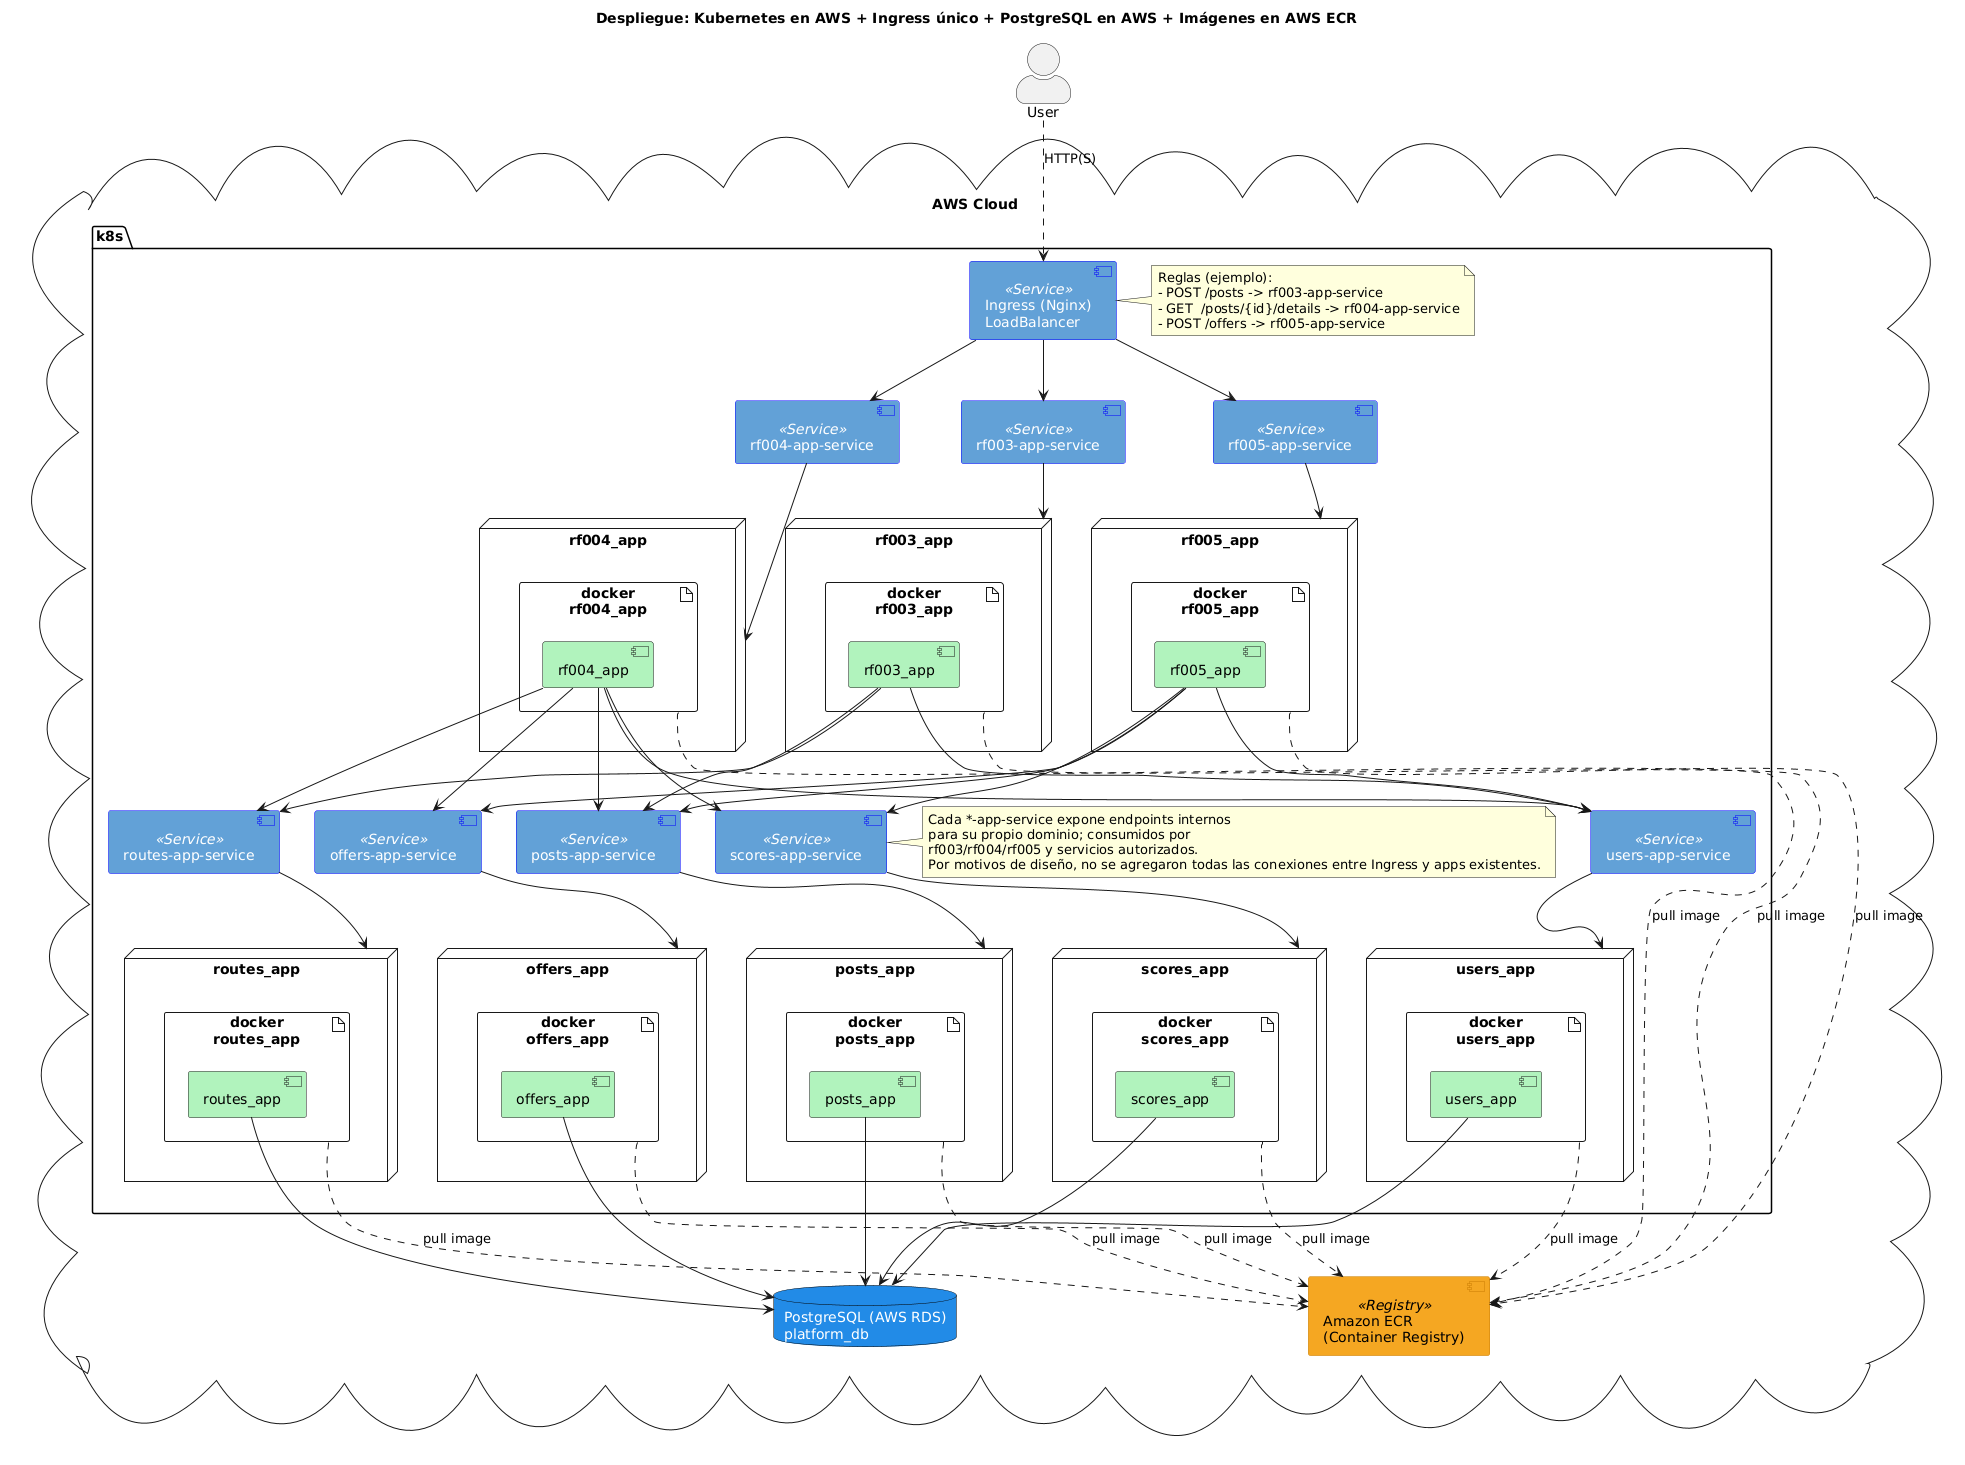

The diagram above was rendered by PlantUML. Its source (embedded in the PNG):
@startuml
skinparam actorStyle awesome

skinparam database {
  BackgroundColor #238be6
  BorderColor black
  FontColor white
}

skinparam component<<Service>> {
  BackgroundColor #63a1d6
  BorderColor blue
  FontColor white
}

skinparam component {
  BackgroundColor #b1f2bc
}

skinparam component<<Registry>> {
  BackgroundColor #f5a623
  BorderColor #c67a00
  FontColor black
}

title "Despliegue: Kubernetes en AWS + Ingress único + PostgreSQL en AWS + Imágenes en AWS ECR"

actor User

cloud "AWS Cloud" as aws {

  ' ======== Registro de contenedores ========
  component "Amazon ECR\n(Container Registry)" as aws_ecr <<Registry>>

  ' ======== Cluster Kubernetes (en AWS) ========
  package "k8s" as k8s {

    ' ----- Ingress único (entrada HTTP/S) -----
    component "Ingress (Nginx)\nLoadBalancer" as ingress <<Service>>
    note right of ingress
      Reglas (ejemplo):
      - POST /posts -> rf003-app-service
      - GET  /posts/{id}/details -> rf004-app-service
      - POST /offers -> rf005-app-service
    end note

    ' ----- Servicios de dominio (internos) -----
    component "users-app-service"  as users_app_svc  <<Service>>
    node "users_app"  as users_pod {
      artifact "docker\nusers_app" as docker_users {
        component "users_app" as users_app_comp
      }
    }
    users_app_svc --> users_pod
    docker_users ..> aws_ecr : pull image

    component "posts-app-service"  as posts_app_svc  <<Service>>
    node "posts_app"  as posts_pod {
      artifact "docker\nposts_app" as docker_posts {
        component "posts_app" as posts_app_comp
      }
    }
    posts_app_svc --> posts_pod
    docker_posts ..> aws_ecr : pull image

    component "routes-app-service" as routes_app_svc <<Service>>
    node "routes_app" as routes_pod {
      artifact "docker\nroutes_app" as docker_routes {
        component "routes_app" as routes_app_comp
      }
    }
    routes_app_svc --> routes_pod
    docker_routes ..> aws_ecr : pull image

    component "offers-app-service" as offers_app_svc <<Service>>
    node "offers_app" as offers_pod {
      artifact "docker\noffers_app" as docker_offers {
        component "offers_app" as offers_app_comp
      }
    }
    offers_app_svc --> offers_pod
    docker_offers ..> aws_ecr : pull image

    component "scores-app-service" as scores_app_svc <<Service>>
    node "scores_app" as scores_pod {
      artifact "docker\nscores_app" as docker_scores {
        component "scores_app" as scores_app_comp
      }
    }
    scores_app_svc --> scores_pod
    docker_scores ..> aws_ecr : pull image

    note right of scores_app_svc
      Cada *-app-service expone endpoints internos
      para su propio dominio; consumidos por
      rf003/rf004/rf005 y servicios autorizados.
      Por motivos de diseño, no se agregaron todas las conexiones entre Ingress y apps existentes.
    end note

    ' ----- APIs expuestas (RF-003..005) -----
    component "rf003-app-service" as rf003_app_svc <<Service>>
    node "rf003_app" as rf003_pod {
      artifact "docker\nrf003_app" as docker_rf003 {
        component "rf003_app" as rf003_app_comp
      }
    }
    rf003_app_svc --> rf003_pod
    docker_rf003 ..> aws_ecr : pull image

    component "rf004-app-service" as rf004_app_svc <<Service>>
    node "rf004_app" as rf004_pod {
      artifact "docker\nrf004_app" as docker_rf004 {
        component "rf004_app" as rf004_app_comp
      }
    }
    rf004_app_svc --> rf004_pod
    docker_rf004 ..> aws_ecr : pull image

    component "rf005-app-service" as rf005_app_svc <<Service>>
    node "rf005_app" as rf005_pod {
      artifact "docker\nrf005_app" as docker_rf005 {
        component "rf005_app" as rf005_app_comp
      }
    }
    rf005_app_svc --> rf005_pod
    docker_rf005 ..> aws_ecr : pull image

    ' ----- Routing del Ingress único a RF Services -----
    ingress --> rf003_app_svc
    ingress --> rf004_app_svc
    ingress --> rf005_app_svc

    ' ----- Llamadas internas entre servicios (vía Services) -----
    ' RF003 (no conecta con scores_app; sí con users_app)
    rf003_app_comp --> users_app_svc
    rf003_app_comp --> routes_app_svc
    rf003_app_comp --> posts_app_svc

    ' RF004 (incluye scores)
    rf004_app_comp --> users_app_svc
    rf004_app_comp --> posts_app_svc
    rf004_app_comp --> offers_app_svc
    rf004_app_comp --> routes_app_svc
    rf004_app_comp --> scores_app_svc

    ' RF005 (incluye scores)
    rf005_app_comp --> users_app_svc
    rf005_app_comp --> posts_app_svc
    rf005_app_comp --> offers_app_svc
    rf005_app_comp --> scores_app_svc
  }

  ' ======== Persistencia única (en AWS) ========
  database "PostgreSQL (AWS RDS)\nplatform_db" as platform_db

  ' Acceso a BD desde las apps (dentro de los contenedores)
  users_app_comp  --> platform_db
  routes_app_comp --> platform_db
  posts_app_comp  --> platform_db
  offers_app_comp --> platform_db
  scores_app_comp --> platform_db
}

' ======== Tráfico externo (User → Ingress único) ========
User ..> ingress : HTTP(S)
@enduml